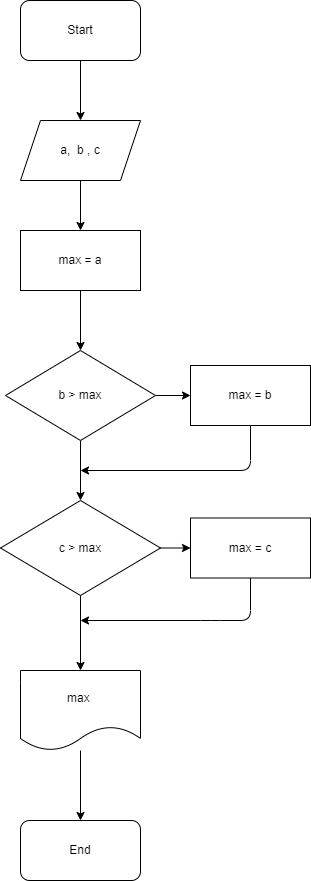

The diagram above was exported from draw.io. Its source (the exported page's mxGraphModel, read from the mxfile embedded in the PNG):
<mxGraphModel dx="871" dy="517" grid="1" gridSize="10" guides="1" tooltips="1" connect="1" arrows="1" fold="1" page="1" pageScale="1" pageWidth="827" pageHeight="1169" math="0" shadow="0">
  <root>
    <mxCell id="0" />
    <mxCell id="1" parent="0" />
    <mxCell id="4" value="" style="edgeStyle=none;html=1;" edge="1" parent="1" source="2" target="3">
      <mxGeometry relative="1" as="geometry" />
    </mxCell>
    <mxCell id="2" value="Start" style="rounded=1;whiteSpace=wrap;html=1;" vertex="1" parent="1">
      <mxGeometry x="330" y="60" width="120" height="60" as="geometry" />
    </mxCell>
    <mxCell id="6" value="" style="edgeStyle=none;html=1;" edge="1" parent="1" source="3" target="5">
      <mxGeometry relative="1" as="geometry" />
    </mxCell>
    <mxCell id="3" value="a,&amp;nbsp; b , c" style="shape=parallelogram;perimeter=parallelogramPerimeter;whiteSpace=wrap;html=1;fixedSize=1;" vertex="1" parent="1">
      <mxGeometry x="330" y="180" width="120" height="60" as="geometry" />
    </mxCell>
    <mxCell id="8" value="" style="edgeStyle=none;html=1;" edge="1" parent="1" source="5" target="7">
      <mxGeometry relative="1" as="geometry" />
    </mxCell>
    <mxCell id="5" value="max = a" style="whiteSpace=wrap;html=1;" vertex="1" parent="1">
      <mxGeometry x="330" y="290" width="120" height="60" as="geometry" />
    </mxCell>
    <mxCell id="10" value="" style="edgeStyle=none;html=1;" edge="1" parent="1" source="7" target="9">
      <mxGeometry relative="1" as="geometry" />
    </mxCell>
    <mxCell id="12" value="" style="edgeStyle=none;html=1;" edge="1" parent="1" source="7" target="11">
      <mxGeometry relative="1" as="geometry" />
    </mxCell>
    <mxCell id="7" value="b &amp;gt; max" style="rhombus;whiteSpace=wrap;html=1;" vertex="1" parent="1">
      <mxGeometry x="315" y="410" width="150" height="90" as="geometry" />
    </mxCell>
    <mxCell id="17" value="" style="edgeStyle=none;html=1;" edge="1" parent="1" source="9">
      <mxGeometry relative="1" as="geometry">
        <mxPoint x="390" y="530" as="targetPoint" />
        <Array as="points">
          <mxPoint x="560" y="530" />
        </Array>
      </mxGeometry>
    </mxCell>
    <mxCell id="9" value="max = b" style="rounded=0;whiteSpace=wrap;html=1;" vertex="1" parent="1">
      <mxGeometry x="500" y="425" width="120" height="60" as="geometry" />
    </mxCell>
    <mxCell id="18" value="" style="edgeStyle=none;html=1;" edge="1" parent="1" source="11" target="13">
      <mxGeometry relative="1" as="geometry" />
    </mxCell>
    <mxCell id="20" value="" style="edgeStyle=none;html=1;" edge="1" parent="1" source="11" target="19">
      <mxGeometry relative="1" as="geometry" />
    </mxCell>
    <mxCell id="11" value="c &amp;gt; max" style="rhombus;whiteSpace=wrap;html=1;" vertex="1" parent="1">
      <mxGeometry x="310" y="560" width="160" height="95" as="geometry" />
    </mxCell>
    <mxCell id="21" style="edgeStyle=none;html=1;" edge="1" parent="1" source="13">
      <mxGeometry relative="1" as="geometry">
        <mxPoint x="390" y="680" as="targetPoint" />
        <Array as="points">
          <mxPoint x="560" y="680" />
          <mxPoint x="520" y="680" />
        </Array>
      </mxGeometry>
    </mxCell>
    <mxCell id="13" value="max = c" style="rounded=0;whiteSpace=wrap;html=1;" vertex="1" parent="1">
      <mxGeometry x="500" y="577.5" width="120" height="60" as="geometry" />
    </mxCell>
    <mxCell id="25" value="" style="edgeStyle=none;html=1;" edge="1" parent="1" source="19" target="24">
      <mxGeometry relative="1" as="geometry" />
    </mxCell>
    <mxCell id="19" value="max&amp;nbsp;" style="shape=document;whiteSpace=wrap;html=1;boundedLbl=1;" vertex="1" parent="1">
      <mxGeometry x="330" y="730" width="120" height="80" as="geometry" />
    </mxCell>
    <mxCell id="24" value="End" style="rounded=1;whiteSpace=wrap;html=1;" vertex="1" parent="1">
      <mxGeometry x="330" y="880" width="120" height="60" as="geometry" />
    </mxCell>
  </root>
</mxGraphModel>